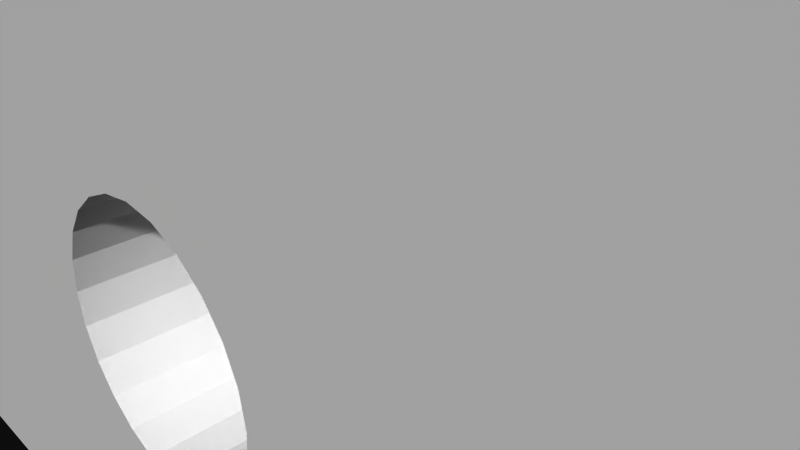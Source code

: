 # Source: 12198.blend  (saved by Blender 2.72.0; exported with 4.5.12 LTS)
import bpy
from mathutils import Matrix  # noqa: F401  (used for matrix-valued properties, if any)

bpy.ops.wm.read_factory_settings(use_empty=True)
scene = bpy.context.scene
scene.name = 'Scene'

# ---- collections
col_collection_1 = bpy.data.collections.new('Collection 1'); scene.collection.children.link(col_collection_1)

# ---- materials (node trees are filled in below, after node groups)
mat_material = bpy.data.materials.new('Material')
mat_material.alpha_threshold = 0.0
mat_material.use_transparent_shadow = False
mat_material.diffuse_color = (1.0, 1.0, 1.0, 1.0)
mat_material.specular_color = (0.902, 0.902, 0.902)
mat_material.roughness = 0.5

# ---- material node trees

# ---- world
world_world = bpy.data.worlds.new('World'); scene.world = world_world
world_world.color = (0.05088, 0.05088, 0.05088)
world_world.use_sun_shadow = False
world_world.sun_shadow_jitter_overblur = 0.0
world_world.cycles.sampling_method = 'MANUAL'
world_world.cycles.sample_map_resolution = 256

# ---- cameras
cam_camera = bpy.data.cameras.new('Camera')
cam_camera.clip_end = 100.0
cam_camera.lens = 35.0
cam_camera.sensor_width = 32.0
cam_camera.sensor_height = 18.0
cam_camera.ortho_scale = 7.314
cam_camera.dof.focus_distance = 0.0
cam_camera.dof.aperture_fstop = 128.0

# ---- meshes
me_model = bpy.data.meshes.new('Model')
me_model.from_pydata([(-78.23, -3.175, -1.778), (-78.23, 3.175, -1.778), (-78.69, 3.175, -1.717), (-78.69, -3.175, -1.717), (-79.12, -3.175, -1.54), (-79.12, 3.175, -1.54), (-79.49, -3.175, -1.257), (-79.49, 3.175, -1.257), (-79.77, -3.175, -0.889), (-79.77, 3.175, -0.889), (-79.95, -3.175, -0.4602), (-79.95, 3.175, -0.4602), (-80.01, -3.175, -1.568e-15), (-80.01, 3.175, -1.568e-15), (-79.95, -3.175, 0.4602), (-79.95, 3.175, 0.4602), (-79.77, -3.175, 0.889), (-79.77, 3.175, 0.889), (-79.49, -3.175, 1.257), (-79.12, -3.175, 1.54), (-79.49, 3.175, 1.257), (-79.12, 3.175, 1.54), (-78.69, -3.175, 1.717), (-78.69, 3.175, 1.717), (-78.23, -3.175, 1.778), (-78.23, 3.175, 1.778), (-68.45, -3.175, -1.778), (-68.45, 3.175, -1.778), (-68.91, 3.175, -1.717), (-68.91, -3.175, -1.717), (-69.34, -3.175, -1.54), (-69.34, 3.175, -1.54), (-69.71, -3.175, -1.257), (-69.71, 3.175, -1.257), (-69.99, -3.175, -0.889), (-69.99, 3.175, -0.889), (-70.17, -3.175, -0.4602), (-70.17, 3.175, -0.4602), (-70.23, -3.175, -5.923e-16), (-70.23, 3.175, -5.923e-16), (-70.17, -3.175, 0.4602), (-70.17, 3.175, 0.4602), (-69.99, -3.175, 0.889), (-69.99, 3.175, 0.889), (-69.71, -3.175, 1.257), (-69.34, -3.175, 1.54), (-69.71, 3.175, 1.257), (-69.34, 3.175, 1.54), (-68.91, -3.175, 1.717), (-68.91, 3.175, 1.717), (-68.45, -3.175, 1.778), (-68.45, 3.175, 1.778), (-58.67, -3.175, -1.778), (-58.67, 3.175, -1.778), (-59.13, 3.175, -1.717), (-59.13, -3.175, -1.717), (-59.56, -3.175, -1.54), (-59.56, 3.175, -1.54), (-59.93, -3.175, -1.257), (-59.93, 3.175, -1.257), (-60.21, -3.175, -0.889), (-60.21, 3.175, -0.889), (-60.39, -3.175, -0.4602), (-60.39, 3.175, -0.4602), (-60.45, -3.175, 3.834e-16), (-60.45, 3.175, 3.834e-16), (-60.39, -3.175, 0.4602), (-60.39, 3.175, 0.4602), (-60.21, -3.175, 0.889), (-60.21, 3.175, 0.889), (-59.93, -3.175, 1.257), (-59.56, -3.175, 1.54), (-59.93, 3.175, 1.257), (-59.56, 3.175, 1.54), (-59.13, -3.175, 1.717), (-59.13, 3.175, 1.717), (-58.67, -3.175, 1.778), (-58.67, 3.175, 1.778), (-48.9, -3.175, -1.778), (-48.9, 3.175, -1.778), (-49.36, 3.175, -1.717), (-49.36, -3.175, -1.717), (-49.78, -3.175, -1.54), (-49.78, 3.175, -1.54), (-50.15, -3.175, -1.257), (-50.15, 3.175, -1.257), (-50.43, -3.175, -0.889), (-50.43, 3.175, -0.889), (-50.61, -3.175, -0.4602), (-50.61, 3.175, -0.4602), (-50.67, -3.175, 1.359e-15), (-50.67, 3.175, 1.359e-15), (-50.61, -3.175, 0.4602), (-50.61, 3.175, 0.4602), (-50.43, -3.175, 0.889), (-50.43, 3.175, 0.889), (-50.15, -3.175, 1.257), (-49.78, -3.175, 1.54), (-50.15, 3.175, 1.257), (-49.78, 3.175, 1.54), (-49.36, -3.175, 1.717), (-49.36, 3.175, 1.717), (-48.9, -3.175, 1.778), (-48.9, 3.175, 1.778), (-39.12, -3.175, -1.778), (-39.12, 3.175, -1.778), (-39.58, 3.175, -1.717), (-39.58, -3.175, -1.717), (-40.01, -3.175, -1.54), (-40.01, 3.175, -1.54), (-40.37, -3.175, -1.257), (-40.37, 3.175, -1.257), (-40.66, -3.175, -0.889), (-40.66, 3.175, -0.889), (-40.83, -3.175, -0.4602), (-40.83, 3.175, -0.4602), (-40.89, -3.175, 2.335e-15), (-40.89, 3.175, 2.335e-15), (-40.83, -3.175, 0.4602), (-40.83, 3.175, 0.4602), (-40.66, -3.175, 0.889), (-40.66, 3.175, 0.889), (-40.37, -3.175, 1.257), (-40.01, -3.175, 1.54), (-40.37, 3.175, 1.257), (-40.01, 3.175, 1.54), (-39.58, -3.175, 1.717), (-39.58, 3.175, 1.717), (-39.12, -3.175, 1.778), (-39.12, 3.175, 1.778), (-29.34, -3.175, -1.778), (-29.34, 3.175, -1.778), (-29.8, 3.175, -1.717), (-29.8, -3.175, -1.717), (-30.23, -3.175, -1.54), (-30.23, 3.175, -1.54), (-30.59, -3.175, -1.257), (-30.59, 3.175, -1.257), (-30.88, -3.175, -0.889), (-30.88, 3.175, -0.889), (-31.05, -3.175, -0.4602), (-31.05, 3.175, -0.4602), (-31.11, -3.175, 3.311e-15), (-31.11, 3.175, 3.311e-15), (-31.05, -3.175, 0.4602), (-31.05, 3.175, 0.4602), (-30.88, -3.175, 0.889), (-30.88, 3.175, 0.889), (-30.59, -3.175, 1.257), (-30.23, -3.175, 1.54), (-30.59, 3.175, 1.257), (-30.23, 3.175, 1.54), (-29.8, -3.175, 1.717), (-29.8, 3.175, 1.717), (-29.34, -3.175, 1.778), (-29.34, 3.175, 1.778), (-19.56, -3.175, -1.778), (-19.56, 3.175, -1.778), (-20.02, 3.175, -1.717), (-20.02, -3.175, -1.717), (-20.45, -3.175, -1.54), (-20.45, 3.175, -1.54), (-20.82, -3.175, -1.257), (-20.82, 3.175, -1.257), (-21.1, -3.175, -0.889), (-21.1, 3.175, -0.889), (-21.28, -3.175, -0.4602), (-21.28, 3.175, -0.4602), (-21.34, -3.175, 4.287e-15), (-21.34, 3.175, 4.287e-15), (-21.28, -3.175, 0.4602), (-21.28, 3.175, 0.4602), (-21.1, -3.175, 0.889), (-21.1, 3.175, 0.889), (-20.82, -3.175, 1.257), (-20.45, -3.175, 1.54), (-20.82, 3.175, 1.257), (-20.45, 3.175, 1.54), (-20.02, -3.175, 1.717), (-20.02, 3.175, 1.717), (-19.56, -3.175, 1.778), (-19.56, 3.175, 1.778), (-9.779, -3.175, -1.778), (-9.779, 3.175, -1.778), (-10.24, 3.175, -1.717), (-10.24, -3.175, -1.717), (-10.67, -3.175, -1.54), (-10.67, 3.175, -1.54), (-11.04, -3.175, -1.257), (-11.04, 3.175, -1.257), (-11.32, -3.175, -0.889), (-11.32, 3.175, -0.889), (-11.5, -3.175, -0.4602), (-11.5, 3.175, -0.4602), (-11.56, -3.175, 5.262e-15), (-11.56, 3.175, 5.262e-15), (-11.5, -3.175, 0.4602), (-11.5, 3.175, 0.4602), (-11.32, -3.175, 0.889), (-11.32, 3.175, 0.889), (-11.04, -3.175, 1.257), (-10.67, -3.175, 1.54), (-11.04, 3.175, 1.257), (-10.67, 3.175, 1.54), (-10.24, -3.175, 1.717), (-10.24, 3.175, 1.717), (-9.779, -3.175, 1.778), (-9.779, 3.175, 1.778), (-1.366e-14, -3.175, -1.778), (-1.366e-14, 3.175, -1.778), (-0.4602, 3.175, -1.717), (-0.4602, -3.175, -1.717), (-0.889, -3.175, -1.54), (-0.889, 3.175, -1.54), (-1.257, -3.175, -1.257), (-1.257, 3.175, -1.257), (-1.54, -3.175, -0.889), (-1.54, 3.175, -0.889), (-1.717, -3.175, -0.4602), (-1.717, 3.175, -0.4602), (-1.778, -3.175, 6.238e-15), (-1.778, 3.175, 6.238e-15), (-1.717, -3.175, 0.4602), (-1.717, 3.175, 0.4602), (-1.54, -3.175, 0.889), (-1.54, 3.175, 0.889), (-1.257, -3.175, 1.257), (-0.889, -3.175, 1.54), (-1.257, 3.175, 1.257), (-0.889, 3.175, 1.54), (-0.4602, -3.175, 1.717), (-0.4602, 3.175, 1.717), (-1.388e-14, -3.175, 1.778), (-1.388e-14, 3.175, 1.778), (9.779, -3.175, -1.778), (9.779, 3.175, -1.778), (9.319, 3.175, -1.717), (9.319, -3.175, -1.717), (8.89, -3.175, -1.54), (8.89, 3.175, -1.54), (8.522, -3.175, -1.257), (8.522, 3.175, -1.257), (8.239, -3.175, -0.889), (8.239, 3.175, -0.889), (8.062, -3.175, -0.4602), (8.062, 3.175, -0.4602), (8.001, -3.175, 7.214e-15), (8.001, 3.175, 7.214e-15), (8.062, -3.175, 0.4602), (8.062, 3.175, 0.4602), (8.239, -3.175, 0.889), (8.239, 3.175, 0.889), (8.522, -3.175, 1.257), (8.89, -3.175, 1.54), (8.522, 3.175, 1.257), (8.89, 3.175, 1.54), (9.319, -3.175, 1.717), (9.319, 3.175, 1.717), (9.779, -3.175, 1.778), (9.779, 3.175, 1.778), (19.56, -3.175, -1.778), (19.56, 3.175, -1.778), (19.1, 3.175, -1.717), (19.1, -3.175, -1.717), (18.67, -3.175, -1.54), (18.67, 3.175, -1.54), (18.3, -3.175, -1.257), (18.3, 3.175, -1.257), (18.02, -3.175, -0.889), (18.02, 3.175, -0.889), (17.84, -3.175, -0.4602), (17.84, 3.175, -0.4602), (17.78, -3.175, 8.19e-15), (17.78, 3.175, 8.19e-15), (17.84, -3.175, 0.4602), (17.84, 3.175, 0.4602), (18.02, -3.175, 0.889), (18.02, 3.175, 0.889), (18.3, -3.175, 1.257), (18.67, -3.175, 1.54), (18.3, 3.175, 1.257), (18.67, 3.175, 1.54), (19.1, -3.175, 1.717), (19.1, 3.175, 1.717), (19.56, -3.175, 1.778), (19.56, 3.175, 1.778), (29.34, -3.175, -1.778), (29.34, 3.175, -1.778), (28.88, 3.175, -1.717), (28.88, -3.175, -1.717), (28.45, -3.175, -1.54), (28.45, 3.175, -1.54), (28.08, -3.175, -1.257), (28.08, 3.175, -1.257), (27.8, -3.175, -0.889), (27.8, 3.175, -0.889), (27.62, -3.175, -0.4602), (27.62, 3.175, -0.4602), (27.56, -3.175, 9.165e-15), (27.56, 3.175, 9.165e-15), (27.62, -3.175, 0.4602), (27.62, 3.175, 0.4602), (27.8, -3.175, 0.889), (27.8, 3.175, 0.889), (28.08, -3.175, 1.257), (28.45, -3.175, 1.54), (28.08, 3.175, 1.257), (28.45, 3.175, 1.54), (28.88, -3.175, 1.717), (28.88, 3.175, 1.717), (29.34, -3.175, 1.778), (29.34, 3.175, 1.778), (39.12, -3.175, -1.778), (39.12, 3.175, -1.778), (38.66, 3.175, -1.717), (38.66, -3.175, -1.717), (38.23, -3.175, -1.54), (38.23, 3.175, -1.54), (37.86, -3.175, -1.257), (37.86, 3.175, -1.257), (37.58, -3.175, -0.889), (37.58, 3.175, -0.889), (37.4, -3.175, -0.4602), (37.4, 3.175, -0.4602), (37.34, -3.175, 1.014e-14), (37.34, 3.175, 1.014e-14), (37.4, -3.175, 0.4602), (37.4, 3.175, 0.4602), (37.58, -3.175, 0.889), (37.58, 3.175, 0.889), (37.86, -3.175, 1.257), (38.23, -3.175, 1.54), (37.86, 3.175, 1.257), (38.23, 3.175, 1.54), (38.66, -3.175, 1.717), (38.66, 3.175, 1.717), (39.12, -3.175, 1.778), (39.12, 3.175, 1.778), (48.9, -3.175, -1.778), (48.9, 3.175, -1.778), (48.43, 3.175, -1.717), (48.43, -3.175, -1.717), (48.01, -3.175, -1.54), (48.01, 3.175, -1.54), (47.64, -3.175, -1.257), (47.64, 3.175, -1.257), (47.36, -3.175, -0.889), (47.36, 3.175, -0.889), (47.18, -3.175, -0.4602), (47.18, 3.175, -0.4602), (47.12, -3.175, 1.112e-14), (47.12, 3.175, 1.112e-14), (47.18, -3.175, 0.4602), (47.18, 3.175, 0.4602), (47.36, -3.175, 0.889), (47.36, 3.175, 0.889), (47.64, -3.175, 1.257), (48.01, -3.175, 1.54), (47.64, 3.175, 1.257), (48.01, 3.175, 1.54), (48.43, -3.175, 1.717), (48.43, 3.175, 1.717), (48.9, -3.175, 1.778), (48.9, 3.175, 1.778), (58.67, -3.175, -1.778), (58.67, 3.175, -1.778), (58.21, 3.175, -1.717), (58.21, -3.175, -1.717), (57.78, -3.175, -1.54), (57.78, 3.175, -1.54), (57.42, -3.175, -1.257), (57.42, 3.175, -1.257), (57.13, -3.175, -0.889), (57.13, 3.175, -0.889), (56.96, -3.175, -0.4602), (56.96, 3.175, -0.4602), (56.9, -3.175, 1.209e-14), (56.9, 3.175, 1.209e-14), (56.96, -3.175, 0.4602), (56.96, 3.175, 0.4602), (57.13, -3.175, 0.889), (57.13, 3.175, 0.889), (57.42, -3.175, 1.257), (57.78, -3.175, 1.54), (57.42, 3.175, 1.257), (57.78, 3.175, 1.54), (58.21, -3.175, 1.717), (58.21, 3.175, 1.717), (58.67, -3.175, 1.778), (58.67, 3.175, 1.778), (68.45, -3.175, -1.778), (68.45, 3.175, -1.778), (67.99, 3.175, -1.717), (67.99, -3.175, -1.717), (67.56, -3.175, -1.54), (67.56, 3.175, -1.54), (67.2, -3.175, -1.257), (67.2, 3.175, -1.257), (66.91, -3.175, -0.889), (66.91, 3.175, -0.889), (66.74, -3.175, -0.4602), (66.74, 3.175, -0.4602), (66.68, -3.175, 1.307e-14), (66.68, 3.175, 1.307e-14), (66.74, -3.175, 0.4602), (66.74, 3.175, 0.4602), (66.91, -3.175, 0.889), (66.91, 3.175, 0.889), (67.2, -3.175, 1.257), (67.56, -3.175, 1.54), (67.2, 3.175, 1.257), (67.56, 3.175, 1.54), (67.99, -3.175, 1.717), (67.99, 3.175, 1.717), (68.45, -3.175, 1.778), (68.45, 3.175, 1.778), (78.23, -3.175, -1.778), (78.23, 3.175, -1.778), (77.77, 3.175, -1.717), (77.77, -3.175, -1.717), (77.34, -3.175, -1.54), (77.34, 3.175, -1.54), (76.97, -3.175, -1.257), (76.97, 3.175, -1.257), (76.69, -3.175, -0.889), (76.69, 3.175, -0.889), (76.51, -3.175, -0.4602), (76.51, 3.175, -0.4602), (76.45, -3.175, 1.404e-14), (76.45, 3.175, 1.404e-14), (76.51, -3.175, 0.4602), (76.51, 3.175, 0.4602), (76.69, -3.175, 0.889), (76.69, 3.175, 0.889), (76.97, -3.175, 1.257), (77.34, -3.175, 1.54), (76.97, 3.175, 1.257), (77.34, 3.175, 1.54), (77.77, -3.175, 1.717), (77.77, 3.175, 1.717), (78.23, -3.175, 1.778), (78.23, 3.175, 1.778), (-78.23, -3.175, 4.762), (-78.23, 3.175, 4.762), (-79.46, 3.175, 4.6), (-79.46, -3.175, 4.6), (-80.61, -3.175, 4.124), (-80.61, 3.175, 4.124), (-81.6, -3.175, 3.368), (-81.6, 3.175, 3.368), (-82.36, 3.175, 2.381), (-82.36, -3.175, 2.381), (-82.83, -3.175, 1.233), (-82.83, 3.175, 1.233), (-82.99, -3.175, 1.35e-14), (-82.99, 3.175, 1.35e-14), (-82.83, -3.175, -1.233), (-82.83, 3.175, -1.233), (-82.36, 3.175, -2.381), (-82.36, -3.175, -2.381), (-81.6, -3.175, -3.368), (-81.6, 3.175, -3.368), (-80.61, 3.175, -4.124), (-80.61, -3.175, -4.124), (-79.46, 3.175, -4.6), (-79.46, -3.175, -4.6), (-78.23, -3.175, -4.762), (-78.23, 3.175, -4.762), (78.23, -3.175, 4.762), (78.23, 3.175, 4.762), (78.23, -3.175, -4.762), (78.23, 3.175, -4.762), (79.46, 3.175, -4.6), (79.46, -3.175, -4.6), (80.61, -3.175, -4.124), (80.61, 3.175, -4.124), (81.6, -3.175, -3.368), (81.6, 3.175, -3.368), (82.36, -3.175, -2.381), (82.36, 3.175, -2.381), (82.83, -3.175, -1.233), (82.83, 3.175, -1.233), (82.99, -3.175, 2.841e-14), (82.99, 3.175, 2.841e-14), (82.83, 3.175, 1.233), (82.83, -3.175, 1.233), (82.36, -3.175, 2.381), (82.36, 3.175, 2.381), (81.6, 3.175, 3.368), (81.6, -3.175, 3.368), (80.61, -3.175, 4.124), (80.61, 3.175, 4.124), (79.46, -3.175, 4.6), (79.46, 3.175, 4.6), (21.1, 3.175, -0.889), (21.28, 3.175, -0.4602), (-37.58, 3.175, 0.889), (79.77, 3.175, -0.889), (20.45, 3.175, -1.54), (21.34, 3.175, 9.02e-15), (-37.86, 3.175, 1.257), (-38.23, 3.175, 1.54), (20.02, 3.175, -1.717), (-38.66, 3.175, 1.717), (79.95, 3.175, -0.4602), (80.01, 3.175, 1.487e-14), (21.28, 3.175, 0.4602), (21.1, 3.175, 0.889), (59.13, 3.175, 1.717), (69.71, 3.175, 1.257), (68.91, 3.175, 1.717), (69.34, 3.175, 1.54), (78.69, 3.175, 1.717), (79.95, 3.175, 0.4602), (79.77, 3.175, 0.889), (20.82, 3.175, 1.257), (79.12, 3.175, 1.54), (79.49, 3.175, 1.257), (20.45, 3.175, 1.54), (-28.08, 3.175, -1.257), (-27.8, 3.175, -0.889), (-28.45, 3.175, -1.54), (-77.77, 3.175, -1.717), (20.02, 3.175, 1.717), (-77.34, 3.175, -1.54), (-76.97, 3.175, -1.257), (-27.62, 3.175, -0.4602), (-28.88, 3.175, -1.717), (-27.56, 3.175, 4.141e-15), (30.59, 3.175, -1.257), (30.88, 3.175, -0.889), (-27.62, 3.175, 0.4602), (-27.8, 3.175, 0.889), (30.23, 3.175, -1.54), (31.05, 3.175, -0.4602), (31.11, 3.175, 9.996e-15), (29.8, 3.175, -1.717), (-28.08, 3.175, 1.257), (-28.45, 3.175, 1.54), (-77.77, 3.175, 1.717), (-77.34, 3.175, 1.54), (-76.97, 3.175, 1.257), (-76.69, 3.175, -0.889), (31.05, 3.175, 0.4602), (30.88, 3.175, 0.889), (-28.88, 3.175, 1.717), (-76.51, 3.175, -0.4602), (-76.45, 3.175, -7.379e-16), (30.59, 3.175, 1.257), (30.23, 3.175, 1.54), (-76.51, 3.175, 0.4602), (-76.69, 3.175, 0.889), (29.8, 3.175, 1.717), (-67.99, 3.175, -1.717), (-18.3, 3.175, -1.257), (-18.02, 3.175, -0.889), (-18.67, 3.175, -1.54), (-17.84, 3.175, -0.4602), (-19.1, 3.175, -1.717), (-17.78, 3.175, 5.117e-15), (40.37, 3.175, -1.257), (-67.99, 3.175, 1.717), (40.66, 3.175, -0.889), (-17.84, 3.175, 0.4602), (-18.02, 3.175, 0.889), (40.01, 3.175, -1.54), (40.83, 3.175, -0.4602), (40.89, 3.175, 1.097e-14), (39.58, 3.175, -1.717), (-67.56, 3.175, -1.54), (-67.2, 3.175, -1.257), (-18.3, 3.175, 1.257), (-18.67, 3.175, 1.54), (-66.91, 3.175, -0.889), (-66.74, 3.175, -0.4602), (40.83, 3.175, 0.4602), (40.66, 3.175, 0.889), (-66.68, 3.175, 2.379e-16), (-19.1, 3.175, 1.717), (40.37, 3.175, 1.257), (-66.74, 3.175, 0.4602), (40.01, 3.175, 1.54), (-66.91, 3.175, 0.889), (39.58, 3.175, 1.717), (-8.522, 3.175, -1.257), (-67.2, 3.175, 1.257), (-8.239, 3.175, -0.889), (-8.89, 3.175, -1.54), (-67.56, 3.175, 1.54), (-8.062, 3.175, -0.4602), (49.78, 3.175, -1.54), (50.15, 3.175, -1.257), (-9.319, 3.175, -1.717), (50.43, 3.175, -0.889), (50.61, 3.175, -0.4602), (-8.001, 3.175, 6.093e-15), (50.67, 3.175, 1.195e-14), (-8.062, 3.175, 0.4602), (-8.239, 3.175, 0.889), (49.36, 3.175, -1.717), (50.61, 3.175, 0.4602), (-57.42, 3.175, -1.257), (-57.13, 3.175, -0.889), (-8.522, 3.175, 1.257), (-57.78, 3.175, -1.54), (50.43, 3.175, 0.889), (-8.89, 3.175, 1.54), (50.15, 3.175, 1.257), (-56.96, 3.175, -0.4602), (-56.9, 3.175, 1.214e-15), (-9.319, 3.175, 1.717), (-58.21, 3.175, -1.717), (49.78, 3.175, 1.54), (49.36, 3.175, 1.717), (-56.96, 3.175, 0.4602), (-57.13, 3.175, 0.889), (0.889, 3.175, -1.54), (1.257, 3.175, -1.257), (1.54, 3.175, -0.889), (1.717, 3.175, -0.4602), (0.4602, 3.175, -1.717), (-57.42, 3.175, 1.257), (-57.78, 3.175, 1.54), (1.778, 3.175, 7.068e-15), (59.93, 3.175, -1.257), (60.21, 3.175, -0.889), (59.56, 3.175, -1.54), (-58.21, 3.175, 1.717), (60.39, 3.175, -0.4602), (1.717, 3.175, 0.4602), (1.54, 3.175, 0.889), (59.13, 3.175, -1.717), (60.45, 3.175, 1.292e-14), (1.257, 3.175, 1.257), (0.889, 3.175, 1.54), (60.39, 3.175, 0.4602), (60.21, 3.175, 0.889), (-47.64, 3.175, -1.257), (-48.01, 3.175, -1.54), (0.4602, 3.175, 1.717), (-47.36, 3.175, -0.889), (-47.18, 3.175, -0.4602), (59.93, 3.175, 1.257), (-48.43, 3.175, -1.717), (59.56, 3.175, 1.54), (-47.12, 3.175, 2.189e-15), (11.04, 3.175, -1.257), (11.32, 3.175, -0.889), (10.67, 3.175, -1.54), (-47.18, 3.175, 0.4602), (-47.36, 3.175, 0.889), (11.5, 3.175, -0.4602), (10.24, 3.175, -1.717), (11.56, 3.175, 8.044e-15), (-47.64, 3.175, 1.257), (69.34, 3.175, -1.54), (69.71, 3.175, -1.257), (68.91, 3.175, -1.717), (-48.01, 3.175, 1.54), (-48.43, 3.175, 1.717), (11.5, 3.175, 0.4602), (69.99, 3.175, -0.889), (11.32, 3.175, 0.889), (11.04, 3.175, 1.257), (70.17, 3.175, -0.4602), (10.67, 3.175, 1.54), (-37.86, 3.175, -1.257), (-37.58, 3.175, -0.889), (70.23, 3.175, 1.39e-14), (70.17, 3.175, 0.4602), (-38.23, 3.175, -1.54), (10.24, 3.175, 1.717), (78.69, 3.175, -1.717), (69.99, 3.175, 0.889), (-37.4, 3.175, -0.4602), (-37.34, 3.175, 3.165e-15), (79.12, 3.175, -1.54), (-38.66, 3.175, -1.717), (79.49, 3.175, -1.257), (-37.4, 3.175, 0.4602), (20.82, 3.175, -1.257), (21.28, -3.175, -0.4602), (21.1, -3.175, -0.889), (79.77, -3.175, -0.889), (20.45, -3.175, -1.54), (-37.58, -3.175, 0.889), (21.34, -3.175, 9.02e-15), (-38.23, -3.175, 1.54), (-37.86, -3.175, 1.257), (20.02, -3.175, -1.717), (-38.66, -3.175, 1.717), (80.01, -3.175, 1.487e-14), (79.95, -3.175, -0.4602), (21.1, -3.175, 0.889), (21.28, -3.175, 0.4602), (59.13, -3.175, 1.717), (69.71, -3.175, 1.257), (68.91, -3.175, 1.717), (69.34, -3.175, 1.54), (78.69, -3.175, 1.717), (79.77, -3.175, 0.889), (79.95, -3.175, 0.4602), (20.82, -3.175, 1.257), (79.12, -3.175, 1.54), (79.49, -3.175, 1.257), (20.45, -3.175, 1.54), (-27.8, -3.175, -0.889), (-28.08, -3.175, -1.257), (-28.45, -3.175, -1.54), (20.02, -3.175, 1.717), (-77.77, -3.175, -1.717), (-77.34, -3.175, -1.54), (-76.97, -3.175, -1.257), (-27.62, -3.175, -0.4602), (-28.88, -3.175, -1.717), (-27.56, -3.175, 4.141e-15), (30.88, -3.175, -0.889), (30.59, -3.175, -1.257), (-27.8, -3.175, 0.889), (-27.62, -3.175, 0.4602), (30.23, -3.175, -1.54), (31.11, -3.175, 9.996e-15), (31.05, -3.175, -0.4602), (29.8, -3.175, -1.717), (-28.45, -3.175, 1.54), (-28.08, -3.175, 1.257), (-77.77, -3.175, 1.717), (-77.34, -3.175, 1.54), (-76.97, -3.175, 1.257), (-76.69, -3.175, -0.889), (30.88, -3.175, 0.889), (31.05, -3.175, 0.4602), (-28.88, -3.175, 1.717), (-76.45, -3.175, -7.379e-16), (-76.51, -3.175, -0.4602), (30.59, -3.175, 1.257), (30.23, -3.175, 1.54), (-76.69, -3.175, 0.889), (-76.51, -3.175, 0.4602), (29.8, -3.175, 1.717), (-67.99, -3.175, -1.717), (-18.02, -3.175, -0.889), (-18.3, -3.175, -1.257), (-18.67, -3.175, -1.54), (-17.84, -3.175, -0.4602), (-19.1, -3.175, -1.717), (-17.78, -3.175, 5.117e-15), (40.37, -3.175, -1.257), (40.66, -3.175, -0.889), (-67.99, -3.175, 1.717), (-18.02, -3.175, 0.889), (-17.84, -3.175, 0.4602), (40.01, -3.175, -1.54), (40.89, -3.175, 1.097e-14), (40.83, -3.175, -0.4602), (39.58, -3.175, -1.717), (-18.67, -3.175, 1.54), (-18.3, -3.175, 1.257), (-67.2, -3.175, -1.257), (-67.56, -3.175, -1.54), (-66.74, -3.175, -0.4602), (-66.91, -3.175, -0.889), (40.66, -3.175, 0.889), (40.83, -3.175, 0.4602), (-19.1, -3.175, 1.717), (-66.68, -3.175, 2.379e-16), (40.37, -3.175, 1.257), (-66.74, -3.175, 0.4602), (40.01, -3.175, 1.54), (-66.91, -3.175, 0.889), (39.58, -3.175, 1.717), (-8.522, -3.175, -1.257), (-67.2, -3.175, 1.257), (-8.239, -3.175, -0.889), (-8.89, -3.175, -1.54), (-67.56, -3.175, 1.54), (-8.062, -3.175, -0.4602), (50.15, -3.175, -1.257), (49.78, -3.175, -1.54), (-9.319, -3.175, -1.717), (50.61, -3.175, -0.4602), (50.43, -3.175, -0.889), (-8.001, -3.175, 6.093e-15), (50.67, -3.175, 1.195e-14), (-8.239, -3.175, 0.889), (-8.062, -3.175, 0.4602), (49.36, -3.175, -1.717), (50.61, -3.175, 0.4602), (-57.13, -3.175, -0.889), (-57.42, -3.175, -1.257), (-8.522, -3.175, 1.257), (-57.78, -3.175, -1.54), (50.43, -3.175, 0.889), (-8.89, -3.175, 1.54), (50.15, -3.175, 1.257), (-56.9, -3.175, 1.214e-15), (-56.96, -3.175, -0.4602), (-9.319, -3.175, 1.717), (-58.21, -3.175, -1.717), (49.78, -3.175, 1.54), (49.36, -3.175, 1.717), (-57.13, -3.175, 0.889), (-56.96, -3.175, 0.4602), (1.257, -3.175, -1.257), (0.889, -3.175, -1.54), (1.54, -3.175, -0.889), (1.717, -3.175, -0.4602), (0.4602, -3.175, -1.717), (-57.78, -3.175, 1.54), (-57.42, -3.175, 1.257), (1.778, -3.175, 7.068e-15), (60.21, -3.175, -0.889), (59.93, -3.175, -1.257), (59.56, -3.175, -1.54), (-58.21, -3.175, 1.717), (60.39, -3.175, -0.4602), (1.54, -3.175, 0.889), (1.717, -3.175, 0.4602), (59.13, -3.175, -1.717), (60.45, -3.175, 1.292e-14), (0.889, -3.175, 1.54), (1.257, -3.175, 1.257), (60.21, -3.175, 0.889), (60.39, -3.175, 0.4602), (-47.64, -3.175, -1.257), (-48.01, -3.175, -1.54), (0.4602, -3.175, 1.717), (-47.18, -3.175, -0.4602), (-47.36, -3.175, -0.889), (59.93, -3.175, 1.257), (-48.43, -3.175, -1.717), (59.56, -3.175, 1.54), (-47.12, -3.175, 2.189e-15), (11.32, -3.175, -0.889), (11.04, -3.175, -1.257), (10.67, -3.175, -1.54), (-47.36, -3.175, 0.889), (-47.18, -3.175, 0.4602), (11.5, -3.175, -0.4602), (10.24, -3.175, -1.717), (11.56, -3.175, 8.044e-15), (-47.64, -3.175, 1.257), (69.71, -3.175, -1.257), (69.34, -3.175, -1.54), (68.91, -3.175, -1.717), (-48.01, -3.175, 1.54), (-48.43, -3.175, 1.717), (11.5, -3.175, 0.4602), (69.99, -3.175, -0.889), (11.04, -3.175, 1.257), (11.32, -3.175, 0.889), (70.17, -3.175, -0.4602), (10.67, -3.175, 1.54), (-37.58, -3.175, -0.889), (-37.86, -3.175, -1.257), (70.17, -3.175, 0.4602), (70.23, -3.175, 1.39e-14), (-38.23, -3.175, -1.54), (10.24, -3.175, 1.717), (78.69, -3.175, -1.717), (69.99, -3.175, 0.889), (-37.34, -3.175, 3.165e-15), (-37.4, -3.175, -0.4602), (79.12, -3.175, -1.54), (-38.66, -3.175, -1.717), (79.49, -3.175, -1.257), (-37.4, -3.175, 0.4602), (20.82, -3.175, -1.257)], [], [(45, 47, 49, 48), (13, 15, 14, 12), (124, 125, 123, 122), (92, 93, 95, 94), (419, 416, 417, 418), (849, 663, 662, 850), (710, 522, 1, 0), (366, 369, 368, 367), (160, 161, 163, 162), (314, 317, 316, 315), (742, 554, 556, 743), (807, 620, 209, 208), (511, 509, 696, 698), (683, 497, 678, 865), (866, 679, 675, 861), (169, 171, 170, 168), (486, 485, 484, 487), (711, 524, 522, 710), (384, 385, 383, 382), (195, 197, 196, 194), (7, 9, 8, 6), (445, 442, 443, 444), (95, 98, 96, 94), (564, 563, 751, 750), (54, 57, 56, 55), (817, 629, 623, 810), (824, 637, 638, 825), (186, 187, 189, 188), (778, 590, 599, 786), (745, 558, 157, 156), (274, 275, 277, 276), (761, 573, 570, 758), (23, 25, 24, 22), (490, 489, 488, 491), (695, 388, 389, 508), (367, 364, 365, 366), (829, 642, 636, 822), (358, 359, 357, 356), (770, 583, 581, 768), (664, 661, 848, 851), (779, 592, 183, 182), (755, 568, 313, 312), (612, 607, 794, 799), (2, 5, 4, 3), (273, 275, 274, 272), (704, 517, 514, 700), (468, 469, 443, 442), (572, 571, 757, 756), (798, 611, 53, 52), (797, 610, 606, 793), (430, 432, 434, 860, 855), (641, 640, 828, 827), (518, 515, 702, 705), (694, 506, 499, 686), (306, 307, 305, 304), (225, 228, 226, 224), (834, 646, 648, 835), (65, 67, 66, 64), (383, 385, 387, 386), (69, 72, 70, 68), (392, 395, 394, 393), (689, 502, 261, 260), (839, 652, 235, 234), (758, 570, 569, 759), (300, 301, 303, 302), (290, 291, 293, 292), (859, 672, 417, 416), (17, 20, 18, 16), (811, 625, 624, 812), (121, 124, 122, 120), (335, 337, 336, 334), (747, 560, 565, 752), (540, 541, 728, 727), (270, 271, 273, 272), (595, 589, 776, 782), (773, 586, 584, 771), (111, 113, 112, 110), (645, 641, 827, 832), (634, 633, 821, 820), (164, 165, 167, 166), (205, 207, 206, 204), (423, 425, 424, 422), (496, 679, 866, 685), (788, 602, 601, 789), (658, 654, 841, 845), (865, 678, 676, 863), (451, 448, 449, 450), (257, 259, 258, 256), (407, 410, 408, 406), (400, 401, 403, 402), (435, 437, 439, 438), (325, 327, 326, 324), (709, 523, 518, 705), (814, 627, 622, 808), (132, 135, 134, 133), (211, 208, 209, 210), (818, 631, 365, 364), (80, 83, 82, 81), (279, 281, 283, 282), (112, 113, 115, 114), (864, 677, 105, 104), (812, 624, 626, 813), (66, 67, 69, 68), (117, 119, 118, 116), (185, 182, 183, 184), (473, 470, 471, 472), (716, 530, 529, 717), (751, 563, 559, 746), (846, 659, 658, 845), (644, 642, 829, 831), (222, 223, 225, 224), (351, 353, 352, 350), (781, 593, 591, 777), (505, 504, 692, 691), (108, 109, 111, 110), (605, 600, 787, 792), (263, 260, 261, 262), (371, 373, 372, 370), (98, 99, 97, 96), (49, 51, 50, 48), (299, 301, 300, 298), (71, 73, 75, 74), (622, 621, 809, 808), (653, 651, 838, 840), (166, 167, 169, 168), (844, 657, 391, 390), (846, 102, 103, 659), (201, 203, 205, 204), (804, 616, 620, 807), (628, 625, 811, 815), (732, 154, 155, 545), (622, 627, 77, 101, 99), (767, 580, 577, 765), (140, 141, 143, 142), (231, 233, 232, 230), (403, 405, 404, 402), (19, 21, 23, 22), (699, 512, 516, 703), (212, 213, 215, 214), (501, 500, 688, 687), (86, 87, 89, 88), (574, 573, 761, 760), (809, 621, 615, 801), (329, 332, 330, 328), (696, 509, 673, 860), (82, 83, 85, 84), (137, 139, 138, 136), (813, 626, 631, 818), (740, 553, 27, 26), (20, 21, 19, 18), (297, 295, 293, 291, 288, 287, 313, 568, 565, 340, 339, 599, 590, 591, 593, 594, 596, 600, 605, 607, 385, 384, 381, 379, 377, 375, 373, 371, 369, 366, 365, 631, 626, 624, 625, 628, 632, 635, 405, 403, 401, 399, 397, 395, 392, 391, 657, 655, 656, 661, 664, 668, 669, 431, 429, 427, 425, 423, 421, 418, 417, 672, 676, 678, 497, 504, 505, 513, 514, 517, 516, 512, 441, 439, 437, 436, 673, 509, 511, 469, 493, 491, 488, 487, 484, 483, 481, 479, 477, 475, 472, 471, 79, 643, 638, 109, 106, 105, 131, 527, 521, 158, 157, 558, 556, 184, 183, 592, 587, 584, 586, 589, 595, 597, 598, 603, 606, 231, 229, 228, 225, 223, 221, 219, 217, 215, 213, 210, 209, 620, 616, 617, 618, 619, 623, 629, 630, 633, 634, 257, 255, 254, 251, 249, 247, 245, 243, 241, 239, 236, 235, 652, 265, 262, 261, 502, 498, 680, 494, 495, 499, 506, 507, 515, 518, 307, 306, 303, 301, 299), (786, 599, 339, 338), (460, 459, 458, 461), (854, 666, 670, 857), (636, 635, 823, 822), (35, 33, 525, 542, 37), (791, 604, 611, 798), (739, 310, 311, 552), (254, 255, 253, 252), (821, 633, 630, 816), (189, 191, 190, 188), (264, 265, 267, 266), (247, 249, 248, 246), (153, 155, 154, 152), (331, 333, 335, 334), (673, 669, 855, 860), (609, 608, 796, 795), (319, 321, 320, 318), (107, 104, 105, 106), (714, 527, 131, 130), (725, 537, 532, 718), (150, 151, 149, 148), (352, 353, 355, 354), (544, 543, 731, 730), (728, 541, 551, 737), (91, 93, 92, 90), (665, 663, 849, 852), (566, 562, 748, 754), (280, 281, 279, 278), (277, 280, 278, 276), (215, 217, 216, 214), (514, 513, 701, 700), (863, 676, 672, 859), (398, 399, 401, 400), (303, 306, 304, 302), (576, 575, 763, 762), (526, 520, 706, 713), (800, 613, 612, 799), (770, 336, 337, 583), (430, 431, 433, 432), (757, 571, 564, 750), (858, 671, 665, 852), (615, 614, 802, 801), (320, 321, 323, 322), (577, 574, 760, 765), (690, 128, 129, 503), (374, 375, 377, 376), (446, 445, 444, 447), (199, 202, 200, 198), (814, 76, 77, 627), (202, 203, 201, 200), (241, 243, 242, 240), (236, 239, 238, 237), (826, 232, 233, 639), (176, 177, 175, 174), (474, 473, 472, 475), (134, 135, 137, 136), (418, 421, 420, 419), (759, 569, 553, 740), (133, 130, 131, 132), (238, 239, 241, 240), (305, 307, 309, 308), (59, 61, 60, 58), (114, 115, 117, 116), (221, 223, 222, 220), (433, 431, 669, 673, 436), (118, 119, 121, 120), (362, 800, 799, 794, 792, 787, 783, 780, 781, 777, 372, 374, 376, 378, 380, 382, 383, 386, 388, 695, 831, 829, 822, 823, 819, 815, 811, 398, 400, 402, 404, 406, 408, 409, 412, 414, 697, 698, 696, 860, 434, 435, 438, 440, 699, 703, 704, 700, 701, 691, 692, 683, 865, 863, 859, 416, 419, 420, 422, 424, 426, 428, 430, 855, 856, 851, 848, 842, 470, 473, 474, 476, 478, 480, 482, 485, 486, 489, 490, 492, 468, 310, 739, 334, 336), (771, 584, 587, 774), (480, 478, 479, 481), (361, 363, 362, 360), (216, 217, 219, 218), (582, 580, 767, 769), (651, 647, 833, 838), (30, 31, 33, 32), (485, 482, 483, 484), (294, 295, 297, 296), (492, 490, 491, 493), (149, 151, 153, 152), (749, 561, 588, 775), (158, 161, 160, 159), (735, 548, 544, 730), (805, 618, 617, 803), (147, 150, 148, 146), (404, 405, 407, 406), (175, 177, 179, 178), (549, 548, 735, 736), (293, 295, 294, 292), (688, 500, 496, 685), (459, 456, 457, 458), (56, 57, 59, 58), (747, 752, 755, 312, 315, 316, 318, 320, 322, 324, 326, 328, 330, 331, 334, 739, 736, 735, 730, 731, 721, 722, 716, 717, 720, 723, 286, 289, 290, 292, 294, 296, 298, 300, 302, 304, 305, 308, 310, 468, 284, 709, 705, 702, 693, 694, 686, 681, 682, 867, 684, 689, 260, 263, 264, 839, 234, 237, 238, 240, 242, 244, 246, 248, 250, 252, 253, 256, 820, 821, 816, 817, 810, 806, 805, 803, 804, 807, 208, 211, 774, 779, 182, 185, 186, 188, 190, 192, 194, 196, 198, 200, 201, 204, 206, 764, 756, 757, 750, 751, 746, 744, 741, 742, 743, 745, 156, 159, 160, 162, 164, 166, 168, 170, 172, 174, 175, 178, 732, 724, 725, 718, 719, 715, 713, 706, 707, 708, 714, 130, 133, 134, 136, 853, 854, 857, 864, 104, 107, 830, 78, 81, 791, 798, 52, 470, 842, 843, 844, 390, 393, 394, 396, 398, 811, 812, 813, 818, 364, 367, 368, 370, 372, 777, 778, 786, 338, 341, 342, 344, 346, 348, 350, 352, 354, 356, 357, 360, 362, 336, 770, 768, 766, 762, 763, 753, 754, 748), (14, 15, 17, 16), (322, 323, 325, 324), (495, 494, 682, 681), (170, 171, 173, 172), (719, 531, 528, 715), (60, 61, 63, 62), (731, 543, 535, 721), (489, 486, 487, 488), (253, 255, 257, 256), (106, 109, 108, 107), (452, 451, 450, 453), (144, 145, 147, 146), (748, 562, 560, 747), (446, 448, 451, 452, 16, 18, 19, 22, 24, 726, 727, 728, 44, 45, 442, 445), (466, 467, 471, 470), (342, 343, 345, 344), (316, 317, 319, 318), (116, 118, 120, 122, 123, 126, 128, 690, 687, 688, 685, 866, 861, 862, 853, 136, 138, 140, 142, 144, 146, 148, 149, 152, 154, 732, 178, 180, 764, 206, 797, 793, 790, 784, 785, 782, 776, 773, 771, 774, 211, 212, 214, 216, 218, 220, 222, 224, 226, 227, 230, 232, 826, 820, 256, 258, 858, 852, 849, 850, 847, 840, 838, 833, 834, 835, 839, 264, 266, 268, 270, 272, 274, 276, 278, 279, 282, 284, 468, 442, 45, 48, 50, 749, 775, 772, 769, 767, 765, 760, 761, 758, 759, 740, 26, 29, 30, 32, 34, 36, 38, 40, 42, 44, 728, 737, 738, 733, 734, 729, 712, 711, 710, 0, 3, 4, 6, 8, 10, 12, 14, 16, 452, 454, 456, 459, 460, 463, 465, 466, 470, 52, 55, 56, 58, 60, 62, 64, 66, 68, 70, 71, 74, 76, 814, 808, 809, 801, 802, 795, 796, 788, 789, 791, 81, 82, 84, 86, 88, 90, 92, 94, 96, 97, 100, 102, 846, 845, 841, 836, 837, 832, 827, 828, 824, 825, 830, 107, 108, 110, 112, 114), (546, 542, 729, 734), (468, 492, 493, 469), (123, 125, 127, 126), (439, 441, 440, 438), (465, 463, 462, 464), (803, 617, 616, 804), (218, 219, 221, 220), (143, 145, 144, 142), (706, 520, 519, 707), (346, 347, 349, 348), (228, 229, 227, 226), (88, 89, 91, 90), (675, 674, 862, 861), (315, 312, 313, 314), (381, 384, 382, 380), (743, 556, 558, 745), (397, 399, 398, 396), (355, 358, 356, 354), (482, 480, 481, 483), (794, 607, 605, 792), (835, 648, 652, 839), (332, 333, 331, 330), (630, 629, 817, 816), (674, 667, 853, 862), (10, 11, 13, 12), (589, 586, 773, 776), (196, 197, 199, 198), (764, 180, 181, 578), (466, 465, 464, 467), (34, 35, 37, 36), (326, 327, 329, 328), (701, 513, 505, 691), (785, 597, 595, 782), (262, 265, 264, 263), (296, 297, 299, 298), (712, 525, 524, 711), (3, 0, 1, 2), (830, 643, 79, 78), (348, 349, 351, 350), (251, 254, 252, 250), (340, 343, 342, 341), (695, 508, 644, 831), (62, 63, 65, 64), (608, 602, 788, 796), (726, 24, 25, 539), (507, 506, 694, 693), (456, 454, 455, 457), (426, 427, 429, 428), (787, 600, 596, 783), (867, 680, 498, 684), (855, 669, 668, 856), (173, 176, 174, 172), (723, 536, 287, 286), (65, 63, 61, 574, 577), (184, 187, 186, 185), (39, 41, 40, 38), (127, 129, 128, 126), (594, 593, 781, 780), (702, 515, 507, 693), (682, 494, 680, 867), (697, 510, 511, 698), (190, 191, 193, 192), (387, 389, 388, 386), (684, 498, 502, 689), (101, 103, 102, 100), (85, 87, 86, 84), (738, 550, 547, 733), (707, 519, 521, 708), (697, 414, 415, 510), (720, 533, 536, 723), (766, 579, 576, 762), (764, 578, 572, 756), (244, 245, 247, 246), (739, 552, 549, 736), (357, 359, 361, 360), (36, 37, 39, 38), (377, 379, 378, 376), (393, 390, 391, 392), (709, 284, 285, 523), (283, 285, 284, 282), (345, 347, 346, 344), (227, 229, 231, 230), (825, 638, 643, 830), (690, 503, 501, 687), (138, 139, 141, 140), (81, 78, 79, 80), (33, 35, 34, 32), (699, 440, 441, 512), (828, 640, 637, 824), (797, 206, 207, 610), (28, 31, 30, 29), (551, 550, 738, 737), (429, 431, 430, 428), (752, 565, 568, 755), (424, 425, 427, 426), (499, 495, 681, 686), (763, 575, 567, 753), (802, 614, 609, 795), (726, 539, 540, 727), (843, 655, 657, 844), (436, 437, 435, 434), (823, 635, 632, 819), (528, 526, 713, 715), (179, 181, 180, 178), (288, 291, 290, 289), (559, 557, 744, 746), (420, 421, 423, 422), (853, 667, 666, 854), (848, 661, 656, 842), (341, 338, 339, 340), (267, 269, 268, 266), (606, 603, 790, 793), (623, 619, 806, 810), (729, 542, 525, 712), (789, 601, 604, 791), (159, 156, 157, 158), (588, 585, 772, 775), (857, 670, 677, 864), (210, 213, 212, 211), (619, 618, 805, 806), (448, 446, 447, 449), (242, 243, 245, 244), (309, 311, 310, 308), (289, 286, 287, 288), (749, 50, 51, 561), (708, 521, 527, 714), (43, 46, 44, 42), (598, 597, 785, 784), (410, 411, 409, 408), (842, 656, 655, 843), (394, 395, 397, 396), (192, 193, 195, 194), (741, 555, 554, 742), (777, 591, 590, 778), (581, 579, 766, 768), (378, 379, 381, 380), (837, 649, 645, 832), (596, 594, 780, 783), (772, 585, 582, 769), (237, 234, 235, 236), (372, 373, 375, 374), (534, 530, 716, 722), (368, 369, 371, 370), (46, 47, 45, 44), (538, 537, 725, 724), (413, 415, 414, 412), (650, 649, 837, 836), (454, 452, 453, 455), (99, 98, 95, 93, 91, 89, 87, 85, 83, 80, 79, 471, 467, 464, 462, 461, 458, 457, 455, 453, 450, 449, 447, 444, 443, 469, 511, 510, 415, 413, 411, 410, 407, 405, 635, 636, 642, 644, 508, 389, 387, 385, 607, 612, 613, 363, 361, 359, 358, 355, 353, 351, 349, 347, 345, 343, 340, 565, 560, 562, 566, 567, 575, 576, 579, 581, 583, 337, 335, 333, 332, 329, 327, 325, 323, 321, 319, 317, 314, 313, 287, 536, 533, 529, 530, 534, 535, 543, 544, 548, 549, 552, 311, 309, 307, 518, 523, 285, 283, 281, 280, 277, 275, 273, 271, 269, 267, 265, 652, 648, 646, 647, 651, 653, 660, 662, 663, 665, 671, 259, 257, 634, 639, 233, 231, 606, 610, 207, 205, 203, 202, 199, 197, 195, 193, 191, 189, 187, 184, 556, 554, 555, 557, 559, 563, 564, 571, 572, 578, 181, 179, 177, 176, 173, 171, 169, 167, 165, 163, 161, 158, 521, 519, 520, 526, 528, 531, 532, 537, 538, 545, 155, 153, 151, 150, 147, 145, 143, 141, 139, 137, 135, 132, 131, 105, 677, 670, 666, 667, 674, 675, 679, 496, 500, 501, 503, 129, 127, 125, 124, 121, 119, 117, 115, 113, 111, 109, 638, 637, 640, 641, 645, 649, 650, 654, 658, 659, 103, 101, 77, 75, 73, 72, 69, 67, 65, 577, 580, 582, 585, 588, 561, 51, 49, 47, 46, 43, 41, 39, 37, 542, 546, 547, 550, 551, 541, 540, 539, 25, 23, 21, 20, 17, 15, 13, 11, 9, 7, 5, 2, 1, 522, 524, 525, 33, 31, 28, 27, 553, 569, 570, 573, 574, 61, 59, 57, 54, 53, 611, 604, 601, 602, 608, 609, 614, 615, 621, 622), (163, 165, 164, 162), (248, 249, 251, 250), (567, 566, 754, 753), (72, 73, 71, 70), (8, 9, 11, 10), (632, 628, 815, 819), (40, 41, 43, 42), (476, 474, 475, 477), (75, 77, 76, 74), (774, 587, 592, 779), (535, 534, 722, 721), (478, 476, 477, 479), (732, 545, 538, 724), (847, 660, 653, 840), (433, 436, 434, 432), (97, 99, 101, 100), (504, 497, 683, 692), (858, 258, 259, 671), (4, 5, 7, 6), (463, 460, 461, 462), (800, 362, 363, 613), (841, 654, 650, 836), (55, 52, 53, 54), (29, 26, 27, 28), (662, 660, 847, 850), (668, 664, 851, 856), (557, 555, 741, 744), (833, 647, 646, 834), (717, 529, 533, 720), (268, 269, 271, 270), (409, 411, 413, 412), (532, 531, 719, 718), (826, 639, 634, 820), (516, 517, 704, 703), (547, 546, 734, 733), (790, 603, 598, 784)])
me_model.materials.append(mat_material)
me_model.use_remesh_preserve_volume = False
me_model.use_remesh_preserve_attributes = False
me_model.use_mirror_vertex_groups = False
me_model.update()

# ---- objects
ob_model = bpy.data.objects.new('Model', me_model)
ob_camera = bpy.data.objects.new('Camera', cam_camera)

# ---- transforms, parenting, visibility, modifiers, constraints
ob_model.location = (0.0, 0.0, 0.0)
ob_model.lineart.crease_threshold = 0.0
ob_camera.location = (7.481, -6.508, 5.344)
ob_camera.rotation_euler = (1.109, 0.01082, 0.8149)
ob_camera.lock_rotations_4d = False
ob_camera.empty_display_type = 'ARROWS'
ob_camera.color = (0.0, 0.0, 0.0, 0.0)
ob_camera.display_type = 'WIRE'
ob_camera.lineart.crease_threshold = 0.0

# ---- collection membership
col_collection_1.objects.link(ob_model)
col_collection_1.objects.link(ob_camera)

# ---- scene / render settings (as saved in the file)
scene.camera = ob_camera
scene.frame_start = 1; scene.frame_end = 250; scene.frame_set(1)
scene.render.engine = 'BLENDER_EEVEE_NEXT'
scene.render.resolution_percentage = 50
scene.render.dither_intensity = 0.0
scene.cycles.use_denoising = False
scene.cycles.samples = 10
scene.cycles.sampling_pattern = 'TABULATED_SOBOL'
scene.cycles.light_sampling_threshold = 0.0
scene.cycles.use_adaptive_sampling = False
scene.cycles.use_light_tree = False
scene.cycles.blur_glossy = 0.0
scene.cycles.pixel_filter_type = 'GAUSSIAN'
scene.cycles.sample_clamp_indirect = 0.0
scene.view_settings.view_transform = 'Raw'
bpy.context.view_layer.update()

# ---- added for rendering (the .blend has no usable light): sun
light_auto_sun = bpy.data.lights.new('AutoSun', 'SUN')
light_auto_sun.energy = 3.0
light_auto_sun.angle = 0.0523599
ob_auto_sun = bpy.data.objects.new('AutoSun', light_auto_sun)
scene.collection.objects.link(ob_auto_sun)
ob_auto_sun.rotation_euler = (0.872665, 0.174533, 0.523599)
bpy.context.view_layer.update()
